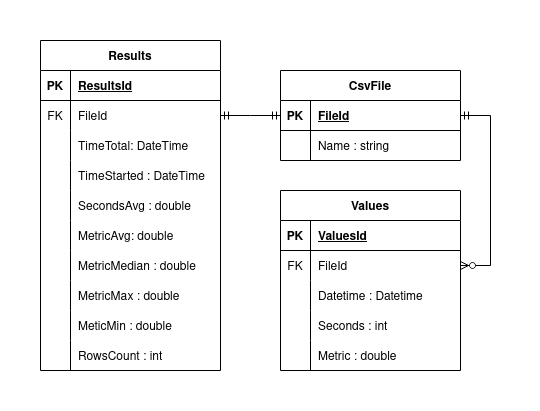

The diagram above was exported from draw.io. Its source (the exported page's mxGraphModel, read from the mxfile embedded in the PNG):
<mxGraphModel dx="538" dy="561" grid="1" gridSize="10" guides="1" tooltips="1" connect="1" arrows="1" fold="1" page="1" pageScale="1" pageWidth="850" pageHeight="1100" math="0" shadow="0">
  <root>
    <mxCell id="0" />
    <mxCell id="1" parent="0" />
    <mxCell id="otHn8wiEs_F1t_qFU6Gz-1" value="CsvFile" style="shape=table;startSize=30;container=1;collapsible=1;childLayout=tableLayout;fixedRows=1;rowLines=0;fontStyle=1;align=center;resizeLast=1;" parent="1" vertex="1">
      <mxGeometry x="480" y="70" width="180" height="90" as="geometry" />
    </mxCell>
    <mxCell id="otHn8wiEs_F1t_qFU6Gz-2" value="" style="shape=tableRow;horizontal=0;startSize=0;swimlaneHead=0;swimlaneBody=0;fillColor=none;collapsible=0;dropTarget=0;points=[[0,0.5],[1,0.5]];portConstraint=eastwest;top=0;left=0;right=0;bottom=1;" parent="otHn8wiEs_F1t_qFU6Gz-1" vertex="1">
      <mxGeometry y="30" width="180" height="30" as="geometry" />
    </mxCell>
    <mxCell id="otHn8wiEs_F1t_qFU6Gz-3" value="PK" style="shape=partialRectangle;connectable=0;fillColor=none;top=0;left=0;bottom=0;right=0;fontStyle=1;overflow=hidden;" parent="otHn8wiEs_F1t_qFU6Gz-2" vertex="1">
      <mxGeometry width="30" height="30" as="geometry">
        <mxRectangle width="30" height="30" as="alternateBounds" />
      </mxGeometry>
    </mxCell>
    <mxCell id="otHn8wiEs_F1t_qFU6Gz-4" value="FileId" style="shape=partialRectangle;connectable=0;fillColor=none;top=0;left=0;bottom=0;right=0;align=left;spacingLeft=6;fontStyle=5;overflow=hidden;" parent="otHn8wiEs_F1t_qFU6Gz-2" vertex="1">
      <mxGeometry x="30" width="150" height="30" as="geometry">
        <mxRectangle width="150" height="30" as="alternateBounds" />
      </mxGeometry>
    </mxCell>
    <mxCell id="otHn8wiEs_F1t_qFU6Gz-5" value="" style="shape=tableRow;horizontal=0;startSize=0;swimlaneHead=0;swimlaneBody=0;fillColor=none;collapsible=0;dropTarget=0;points=[[0,0.5],[1,0.5]];portConstraint=eastwest;top=0;left=0;right=0;bottom=0;" parent="otHn8wiEs_F1t_qFU6Gz-1" vertex="1">
      <mxGeometry y="60" width="180" height="30" as="geometry" />
    </mxCell>
    <mxCell id="otHn8wiEs_F1t_qFU6Gz-6" value="" style="shape=partialRectangle;connectable=0;fillColor=none;top=0;left=0;bottom=0;right=0;editable=1;overflow=hidden;" parent="otHn8wiEs_F1t_qFU6Gz-5" vertex="1">
      <mxGeometry width="30" height="30" as="geometry">
        <mxRectangle width="30" height="30" as="alternateBounds" />
      </mxGeometry>
    </mxCell>
    <mxCell id="otHn8wiEs_F1t_qFU6Gz-7" value="Name : string" style="shape=partialRectangle;connectable=0;fillColor=none;top=0;left=0;bottom=0;right=0;align=left;spacingLeft=6;overflow=hidden;" parent="otHn8wiEs_F1t_qFU6Gz-5" vertex="1">
      <mxGeometry x="30" width="150" height="30" as="geometry">
        <mxRectangle width="150" height="30" as="alternateBounds" />
      </mxGeometry>
    </mxCell>
    <mxCell id="otHn8wiEs_F1t_qFU6Gz-14" value="Values" style="shape=table;startSize=30;container=1;collapsible=1;childLayout=tableLayout;fixedRows=1;rowLines=0;fontStyle=1;align=center;resizeLast=1;" parent="1" vertex="1">
      <mxGeometry x="480" y="190" width="180" height="180" as="geometry" />
    </mxCell>
    <mxCell id="otHn8wiEs_F1t_qFU6Gz-15" value="" style="shape=tableRow;horizontal=0;startSize=0;swimlaneHead=0;swimlaneBody=0;fillColor=none;collapsible=0;dropTarget=0;points=[[0,0.5],[1,0.5]];portConstraint=eastwest;top=0;left=0;right=0;bottom=1;" parent="otHn8wiEs_F1t_qFU6Gz-14" vertex="1">
      <mxGeometry y="30" width="180" height="30" as="geometry" />
    </mxCell>
    <mxCell id="otHn8wiEs_F1t_qFU6Gz-16" value="PK" style="shape=partialRectangle;connectable=0;fillColor=none;top=0;left=0;bottom=0;right=0;fontStyle=1;overflow=hidden;" parent="otHn8wiEs_F1t_qFU6Gz-15" vertex="1">
      <mxGeometry width="30" height="30" as="geometry">
        <mxRectangle width="30" height="30" as="alternateBounds" />
      </mxGeometry>
    </mxCell>
    <mxCell id="otHn8wiEs_F1t_qFU6Gz-17" value="ValuesId" style="shape=partialRectangle;connectable=0;fillColor=none;top=0;left=0;bottom=0;right=0;align=left;spacingLeft=6;fontStyle=5;overflow=hidden;" parent="otHn8wiEs_F1t_qFU6Gz-15" vertex="1">
      <mxGeometry x="30" width="150" height="30" as="geometry">
        <mxRectangle width="150" height="30" as="alternateBounds" />
      </mxGeometry>
    </mxCell>
    <mxCell id="otHn8wiEs_F1t_qFU6Gz-29" value="" style="shape=tableRow;horizontal=0;startSize=0;swimlaneHead=0;swimlaneBody=0;fillColor=none;collapsible=0;dropTarget=0;points=[[0,0.5],[1,0.5]];portConstraint=eastwest;top=0;left=0;right=0;bottom=0;" parent="otHn8wiEs_F1t_qFU6Gz-14" vertex="1">
      <mxGeometry y="60" width="180" height="30" as="geometry" />
    </mxCell>
    <mxCell id="otHn8wiEs_F1t_qFU6Gz-30" value="FK" style="shape=partialRectangle;connectable=0;fillColor=none;top=0;left=0;bottom=0;right=0;fontStyle=0;overflow=hidden;" parent="otHn8wiEs_F1t_qFU6Gz-29" vertex="1">
      <mxGeometry width="30" height="30" as="geometry">
        <mxRectangle width="30" height="30" as="alternateBounds" />
      </mxGeometry>
    </mxCell>
    <mxCell id="otHn8wiEs_F1t_qFU6Gz-31" value="FileId" style="shape=partialRectangle;connectable=0;fillColor=none;top=0;left=0;bottom=0;right=0;align=left;spacingLeft=6;fontStyle=0;overflow=hidden;" parent="otHn8wiEs_F1t_qFU6Gz-29" vertex="1">
      <mxGeometry x="30" width="150" height="30" as="geometry">
        <mxRectangle width="150" height="30" as="alternateBounds" />
      </mxGeometry>
    </mxCell>
    <mxCell id="otHn8wiEs_F1t_qFU6Gz-18" value="" style="shape=tableRow;horizontal=0;startSize=0;swimlaneHead=0;swimlaneBody=0;fillColor=none;collapsible=0;dropTarget=0;points=[[0,0.5],[1,0.5]];portConstraint=eastwest;top=0;left=0;right=0;bottom=0;" parent="otHn8wiEs_F1t_qFU6Gz-14" vertex="1">
      <mxGeometry y="90" width="180" height="30" as="geometry" />
    </mxCell>
    <mxCell id="otHn8wiEs_F1t_qFU6Gz-19" value="" style="shape=partialRectangle;connectable=0;fillColor=none;top=0;left=0;bottom=0;right=0;editable=1;overflow=hidden;" parent="otHn8wiEs_F1t_qFU6Gz-18" vertex="1">
      <mxGeometry width="30" height="30" as="geometry">
        <mxRectangle width="30" height="30" as="alternateBounds" />
      </mxGeometry>
    </mxCell>
    <mxCell id="otHn8wiEs_F1t_qFU6Gz-20" value="Datetime : Datetime" style="shape=partialRectangle;connectable=0;fillColor=none;top=0;left=0;bottom=0;right=0;align=left;spacingLeft=6;overflow=hidden;" parent="otHn8wiEs_F1t_qFU6Gz-18" vertex="1">
      <mxGeometry x="30" width="150" height="30" as="geometry">
        <mxRectangle width="150" height="30" as="alternateBounds" />
      </mxGeometry>
    </mxCell>
    <mxCell id="otHn8wiEs_F1t_qFU6Gz-21" value="" style="shape=tableRow;horizontal=0;startSize=0;swimlaneHead=0;swimlaneBody=0;fillColor=none;collapsible=0;dropTarget=0;points=[[0,0.5],[1,0.5]];portConstraint=eastwest;top=0;left=0;right=0;bottom=0;" parent="otHn8wiEs_F1t_qFU6Gz-14" vertex="1">
      <mxGeometry y="120" width="180" height="30" as="geometry" />
    </mxCell>
    <mxCell id="otHn8wiEs_F1t_qFU6Gz-22" value="" style="shape=partialRectangle;connectable=0;fillColor=none;top=0;left=0;bottom=0;right=0;editable=1;overflow=hidden;" parent="otHn8wiEs_F1t_qFU6Gz-21" vertex="1">
      <mxGeometry width="30" height="30" as="geometry">
        <mxRectangle width="30" height="30" as="alternateBounds" />
      </mxGeometry>
    </mxCell>
    <mxCell id="otHn8wiEs_F1t_qFU6Gz-23" value="Seconds : int" style="shape=partialRectangle;connectable=0;fillColor=none;top=0;left=0;bottom=0;right=0;align=left;spacingLeft=6;overflow=hidden;" parent="otHn8wiEs_F1t_qFU6Gz-21" vertex="1">
      <mxGeometry x="30" width="150" height="30" as="geometry">
        <mxRectangle width="150" height="30" as="alternateBounds" />
      </mxGeometry>
    </mxCell>
    <mxCell id="otHn8wiEs_F1t_qFU6Gz-24" value="" style="shape=tableRow;horizontal=0;startSize=0;swimlaneHead=0;swimlaneBody=0;fillColor=none;collapsible=0;dropTarget=0;points=[[0,0.5],[1,0.5]];portConstraint=eastwest;top=0;left=0;right=0;bottom=0;" parent="otHn8wiEs_F1t_qFU6Gz-14" vertex="1">
      <mxGeometry y="150" width="180" height="30" as="geometry" />
    </mxCell>
    <mxCell id="otHn8wiEs_F1t_qFU6Gz-25" value="" style="shape=partialRectangle;connectable=0;fillColor=none;top=0;left=0;bottom=0;right=0;editable=1;overflow=hidden;" parent="otHn8wiEs_F1t_qFU6Gz-24" vertex="1">
      <mxGeometry width="30" height="30" as="geometry">
        <mxRectangle width="30" height="30" as="alternateBounds" />
      </mxGeometry>
    </mxCell>
    <mxCell id="otHn8wiEs_F1t_qFU6Gz-26" value="Metric : double" style="shape=partialRectangle;connectable=0;fillColor=none;top=0;left=0;bottom=0;right=0;align=left;spacingLeft=6;overflow=hidden;" parent="otHn8wiEs_F1t_qFU6Gz-24" vertex="1">
      <mxGeometry x="30" width="150" height="30" as="geometry">
        <mxRectangle width="150" height="30" as="alternateBounds" />
      </mxGeometry>
    </mxCell>
    <mxCell id="otHn8wiEs_F1t_qFU6Gz-32" value="" style="edgeStyle=entityRelationEdgeStyle;fontSize=12;html=1;endArrow=ERzeroToMany;startArrow=ERmandOne;rounded=0;" parent="1" source="otHn8wiEs_F1t_qFU6Gz-2" target="otHn8wiEs_F1t_qFU6Gz-29" edge="1">
      <mxGeometry width="100" height="100" relative="1" as="geometry">
        <mxPoint x="290" y="410" as="sourcePoint" />
        <mxPoint x="390" y="310" as="targetPoint" />
      </mxGeometry>
    </mxCell>
    <mxCell id="otHn8wiEs_F1t_qFU6Gz-33" value="Results" style="shape=table;startSize=30;container=1;collapsible=1;childLayout=tableLayout;fixedRows=1;rowLines=0;fontStyle=1;align=center;resizeLast=1;" parent="1" vertex="1">
      <mxGeometry x="240" y="40" width="180" height="330" as="geometry" />
    </mxCell>
    <mxCell id="otHn8wiEs_F1t_qFU6Gz-34" value="" style="shape=tableRow;horizontal=0;startSize=0;swimlaneHead=0;swimlaneBody=0;fillColor=none;collapsible=0;dropTarget=0;points=[[0,0.5],[1,0.5]];portConstraint=eastwest;top=0;left=0;right=0;bottom=1;" parent="otHn8wiEs_F1t_qFU6Gz-33" vertex="1">
      <mxGeometry y="30" width="180" height="30" as="geometry" />
    </mxCell>
    <mxCell id="otHn8wiEs_F1t_qFU6Gz-35" value="PK" style="shape=partialRectangle;connectable=0;fillColor=none;top=0;left=0;bottom=0;right=0;fontStyle=1;overflow=hidden;" parent="otHn8wiEs_F1t_qFU6Gz-34" vertex="1">
      <mxGeometry width="30" height="30" as="geometry">
        <mxRectangle width="30" height="30" as="alternateBounds" />
      </mxGeometry>
    </mxCell>
    <mxCell id="otHn8wiEs_F1t_qFU6Gz-36" value="ResultsId" style="shape=partialRectangle;connectable=0;fillColor=none;top=0;left=0;bottom=0;right=0;align=left;spacingLeft=6;fontStyle=5;overflow=hidden;" parent="otHn8wiEs_F1t_qFU6Gz-34" vertex="1">
      <mxGeometry x="30" width="150" height="30" as="geometry">
        <mxRectangle width="150" height="30" as="alternateBounds" />
      </mxGeometry>
    </mxCell>
    <mxCell id="otHn8wiEs_F1t_qFU6Gz-65" value="" style="shape=tableRow;horizontal=0;startSize=0;swimlaneHead=0;swimlaneBody=0;fillColor=none;collapsible=0;dropTarget=0;points=[[0,0.5],[1,0.5]];portConstraint=eastwest;top=0;left=0;right=0;bottom=0;" parent="otHn8wiEs_F1t_qFU6Gz-33" vertex="1">
      <mxGeometry y="60" width="180" height="30" as="geometry" />
    </mxCell>
    <mxCell id="otHn8wiEs_F1t_qFU6Gz-66" value="FK" style="shape=partialRectangle;connectable=0;fillColor=none;top=0;left=0;bottom=0;right=0;fontStyle=0;overflow=hidden;" parent="otHn8wiEs_F1t_qFU6Gz-65" vertex="1">
      <mxGeometry width="30" height="30" as="geometry">
        <mxRectangle width="30" height="30" as="alternateBounds" />
      </mxGeometry>
    </mxCell>
    <mxCell id="otHn8wiEs_F1t_qFU6Gz-67" value="FileId" style="shape=partialRectangle;connectable=0;fillColor=none;top=0;left=0;bottom=0;right=0;align=left;spacingLeft=6;fontStyle=0;overflow=hidden;" parent="otHn8wiEs_F1t_qFU6Gz-65" vertex="1">
      <mxGeometry x="30" width="150" height="30" as="geometry">
        <mxRectangle width="150" height="30" as="alternateBounds" />
      </mxGeometry>
    </mxCell>
    <mxCell id="otHn8wiEs_F1t_qFU6Gz-37" value="" style="shape=tableRow;horizontal=0;startSize=0;swimlaneHead=0;swimlaneBody=0;fillColor=none;collapsible=0;dropTarget=0;points=[[0,0.5],[1,0.5]];portConstraint=eastwest;top=0;left=0;right=0;bottom=0;" parent="otHn8wiEs_F1t_qFU6Gz-33" vertex="1">
      <mxGeometry y="90" width="180" height="30" as="geometry" />
    </mxCell>
    <mxCell id="otHn8wiEs_F1t_qFU6Gz-38" value="" style="shape=partialRectangle;connectable=0;fillColor=none;top=0;left=0;bottom=0;right=0;editable=1;overflow=hidden;" parent="otHn8wiEs_F1t_qFU6Gz-37" vertex="1">
      <mxGeometry width="30" height="30" as="geometry">
        <mxRectangle width="30" height="30" as="alternateBounds" />
      </mxGeometry>
    </mxCell>
    <mxCell id="otHn8wiEs_F1t_qFU6Gz-39" value="TimeTotal: DateTime" style="shape=partialRectangle;connectable=0;fillColor=none;top=0;left=0;bottom=0;right=0;align=left;spacingLeft=6;overflow=hidden;" parent="otHn8wiEs_F1t_qFU6Gz-37" vertex="1">
      <mxGeometry x="30" width="150" height="30" as="geometry">
        <mxRectangle width="150" height="30" as="alternateBounds" />
      </mxGeometry>
    </mxCell>
    <mxCell id="otHn8wiEs_F1t_qFU6Gz-40" value="" style="shape=tableRow;horizontal=0;startSize=0;swimlaneHead=0;swimlaneBody=0;fillColor=none;collapsible=0;dropTarget=0;points=[[0,0.5],[1,0.5]];portConstraint=eastwest;top=0;left=0;right=0;bottom=0;" parent="otHn8wiEs_F1t_qFU6Gz-33" vertex="1">
      <mxGeometry y="120" width="180" height="30" as="geometry" />
    </mxCell>
    <mxCell id="otHn8wiEs_F1t_qFU6Gz-41" value="" style="shape=partialRectangle;connectable=0;fillColor=none;top=0;left=0;bottom=0;right=0;editable=1;overflow=hidden;" parent="otHn8wiEs_F1t_qFU6Gz-40" vertex="1">
      <mxGeometry width="30" height="30" as="geometry">
        <mxRectangle width="30" height="30" as="alternateBounds" />
      </mxGeometry>
    </mxCell>
    <mxCell id="otHn8wiEs_F1t_qFU6Gz-42" value="TimeStarted : DateTime" style="shape=partialRectangle;connectable=0;fillColor=none;top=0;left=0;bottom=0;right=0;align=left;spacingLeft=6;overflow=hidden;" parent="otHn8wiEs_F1t_qFU6Gz-40" vertex="1">
      <mxGeometry x="30" width="150" height="30" as="geometry">
        <mxRectangle width="150" height="30" as="alternateBounds" />
      </mxGeometry>
    </mxCell>
    <mxCell id="otHn8wiEs_F1t_qFU6Gz-43" value="" style="shape=tableRow;horizontal=0;startSize=0;swimlaneHead=0;swimlaneBody=0;fillColor=none;collapsible=0;dropTarget=0;points=[[0,0.5],[1,0.5]];portConstraint=eastwest;top=0;left=0;right=0;bottom=0;" parent="otHn8wiEs_F1t_qFU6Gz-33" vertex="1">
      <mxGeometry y="150" width="180" height="30" as="geometry" />
    </mxCell>
    <mxCell id="otHn8wiEs_F1t_qFU6Gz-44" value="" style="shape=partialRectangle;connectable=0;fillColor=none;top=0;left=0;bottom=0;right=0;editable=1;overflow=hidden;" parent="otHn8wiEs_F1t_qFU6Gz-43" vertex="1">
      <mxGeometry width="30" height="30" as="geometry">
        <mxRectangle width="30" height="30" as="alternateBounds" />
      </mxGeometry>
    </mxCell>
    <mxCell id="otHn8wiEs_F1t_qFU6Gz-45" value="SecondsAvg : double" style="shape=partialRectangle;connectable=0;fillColor=none;top=0;left=0;bottom=0;right=0;align=left;spacingLeft=6;overflow=hidden;" parent="otHn8wiEs_F1t_qFU6Gz-43" vertex="1">
      <mxGeometry x="30" width="150" height="30" as="geometry">
        <mxRectangle width="150" height="30" as="alternateBounds" />
      </mxGeometry>
    </mxCell>
    <mxCell id="otHn8wiEs_F1t_qFU6Gz-47" value="" style="shape=tableRow;horizontal=0;startSize=0;swimlaneHead=0;swimlaneBody=0;fillColor=none;collapsible=0;dropTarget=0;points=[[0,0.5],[1,0.5]];portConstraint=eastwest;top=0;left=0;right=0;bottom=0;" parent="otHn8wiEs_F1t_qFU6Gz-33" vertex="1">
      <mxGeometry y="180" width="180" height="30" as="geometry" />
    </mxCell>
    <mxCell id="otHn8wiEs_F1t_qFU6Gz-48" value="" style="shape=partialRectangle;connectable=0;fillColor=none;top=0;left=0;bottom=0;right=0;editable=1;overflow=hidden;" parent="otHn8wiEs_F1t_qFU6Gz-47" vertex="1">
      <mxGeometry width="30" height="30" as="geometry">
        <mxRectangle width="30" height="30" as="alternateBounds" />
      </mxGeometry>
    </mxCell>
    <mxCell id="otHn8wiEs_F1t_qFU6Gz-49" value="MetricAvg: double" style="shape=partialRectangle;connectable=0;fillColor=none;top=0;left=0;bottom=0;right=0;align=left;spacingLeft=6;overflow=hidden;" parent="otHn8wiEs_F1t_qFU6Gz-47" vertex="1">
      <mxGeometry x="30" width="150" height="30" as="geometry">
        <mxRectangle width="150" height="30" as="alternateBounds" />
      </mxGeometry>
    </mxCell>
    <mxCell id="otHn8wiEs_F1t_qFU6Gz-50" value="" style="shape=tableRow;horizontal=0;startSize=0;swimlaneHead=0;swimlaneBody=0;fillColor=none;collapsible=0;dropTarget=0;points=[[0,0.5],[1,0.5]];portConstraint=eastwest;top=0;left=0;right=0;bottom=0;" parent="otHn8wiEs_F1t_qFU6Gz-33" vertex="1">
      <mxGeometry y="210" width="180" height="30" as="geometry" />
    </mxCell>
    <mxCell id="otHn8wiEs_F1t_qFU6Gz-51" value="" style="shape=partialRectangle;connectable=0;fillColor=none;top=0;left=0;bottom=0;right=0;editable=1;overflow=hidden;" parent="otHn8wiEs_F1t_qFU6Gz-50" vertex="1">
      <mxGeometry width="30" height="30" as="geometry">
        <mxRectangle width="30" height="30" as="alternateBounds" />
      </mxGeometry>
    </mxCell>
    <mxCell id="otHn8wiEs_F1t_qFU6Gz-52" value="MetricMedian : double" style="shape=partialRectangle;connectable=0;fillColor=none;top=0;left=0;bottom=0;right=0;align=left;spacingLeft=6;overflow=hidden;" parent="otHn8wiEs_F1t_qFU6Gz-50" vertex="1">
      <mxGeometry x="30" width="150" height="30" as="geometry">
        <mxRectangle width="150" height="30" as="alternateBounds" />
      </mxGeometry>
    </mxCell>
    <mxCell id="otHn8wiEs_F1t_qFU6Gz-53" value="" style="shape=tableRow;horizontal=0;startSize=0;swimlaneHead=0;swimlaneBody=0;fillColor=none;collapsible=0;dropTarget=0;points=[[0,0.5],[1,0.5]];portConstraint=eastwest;top=0;left=0;right=0;bottom=0;" parent="otHn8wiEs_F1t_qFU6Gz-33" vertex="1">
      <mxGeometry y="240" width="180" height="30" as="geometry" />
    </mxCell>
    <mxCell id="otHn8wiEs_F1t_qFU6Gz-54" value="" style="shape=partialRectangle;connectable=0;fillColor=none;top=0;left=0;bottom=0;right=0;editable=1;overflow=hidden;" parent="otHn8wiEs_F1t_qFU6Gz-53" vertex="1">
      <mxGeometry width="30" height="30" as="geometry">
        <mxRectangle width="30" height="30" as="alternateBounds" />
      </mxGeometry>
    </mxCell>
    <mxCell id="otHn8wiEs_F1t_qFU6Gz-55" value="MetricMax : double" style="shape=partialRectangle;connectable=0;fillColor=none;top=0;left=0;bottom=0;right=0;align=left;spacingLeft=6;overflow=hidden;" parent="otHn8wiEs_F1t_qFU6Gz-53" vertex="1">
      <mxGeometry x="30" width="150" height="30" as="geometry">
        <mxRectangle width="150" height="30" as="alternateBounds" />
      </mxGeometry>
    </mxCell>
    <mxCell id="otHn8wiEs_F1t_qFU6Gz-56" value="" style="shape=tableRow;horizontal=0;startSize=0;swimlaneHead=0;swimlaneBody=0;fillColor=none;collapsible=0;dropTarget=0;points=[[0,0.5],[1,0.5]];portConstraint=eastwest;top=0;left=0;right=0;bottom=0;" parent="otHn8wiEs_F1t_qFU6Gz-33" vertex="1">
      <mxGeometry y="270" width="180" height="30" as="geometry" />
    </mxCell>
    <mxCell id="otHn8wiEs_F1t_qFU6Gz-57" value="" style="shape=partialRectangle;connectable=0;fillColor=none;top=0;left=0;bottom=0;right=0;editable=1;overflow=hidden;" parent="otHn8wiEs_F1t_qFU6Gz-56" vertex="1">
      <mxGeometry width="30" height="30" as="geometry">
        <mxRectangle width="30" height="30" as="alternateBounds" />
      </mxGeometry>
    </mxCell>
    <mxCell id="otHn8wiEs_F1t_qFU6Gz-58" value="MeticMin : double" style="shape=partialRectangle;connectable=0;fillColor=none;top=0;left=0;bottom=0;right=0;align=left;spacingLeft=6;overflow=hidden;" parent="otHn8wiEs_F1t_qFU6Gz-56" vertex="1">
      <mxGeometry x="30" width="150" height="30" as="geometry">
        <mxRectangle width="150" height="30" as="alternateBounds" />
      </mxGeometry>
    </mxCell>
    <mxCell id="otHn8wiEs_F1t_qFU6Gz-59" value="" style="shape=tableRow;horizontal=0;startSize=0;swimlaneHead=0;swimlaneBody=0;fillColor=none;collapsible=0;dropTarget=0;points=[[0,0.5],[1,0.5]];portConstraint=eastwest;top=0;left=0;right=0;bottom=0;" parent="otHn8wiEs_F1t_qFU6Gz-33" vertex="1">
      <mxGeometry y="300" width="180" height="30" as="geometry" />
    </mxCell>
    <mxCell id="otHn8wiEs_F1t_qFU6Gz-60" value="" style="shape=partialRectangle;connectable=0;fillColor=none;top=0;left=0;bottom=0;right=0;editable=1;overflow=hidden;" parent="otHn8wiEs_F1t_qFU6Gz-59" vertex="1">
      <mxGeometry width="30" height="30" as="geometry">
        <mxRectangle width="30" height="30" as="alternateBounds" />
      </mxGeometry>
    </mxCell>
    <mxCell id="otHn8wiEs_F1t_qFU6Gz-61" value="RowsCount : int" style="shape=partialRectangle;connectable=0;fillColor=none;top=0;left=0;bottom=0;right=0;align=left;spacingLeft=6;overflow=hidden;" parent="otHn8wiEs_F1t_qFU6Gz-59" vertex="1">
      <mxGeometry x="30" width="150" height="30" as="geometry">
        <mxRectangle width="150" height="30" as="alternateBounds" />
      </mxGeometry>
    </mxCell>
    <mxCell id="0KwxQ-L-jeh3I7euIxyU-1" value="" style="edgeStyle=entityRelationEdgeStyle;fontSize=12;html=1;endArrow=ERmandOne;startArrow=ERmandOne;rounded=0;" parent="1" source="otHn8wiEs_F1t_qFU6Gz-65" target="otHn8wiEs_F1t_qFU6Gz-2" edge="1">
      <mxGeometry width="100" height="100" relative="1" as="geometry">
        <mxPoint x="140" y="350" as="sourcePoint" />
        <mxPoint x="240" y="250" as="targetPoint" />
      </mxGeometry>
    </mxCell>
  </root>
</mxGraphModel>